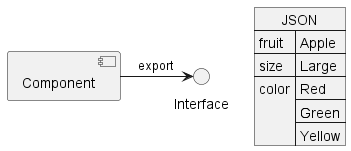

The diagram above was rendered by PlantUML. Its source (embedded in the PNG):
@startuml

' allowmixing

component Component
interface Interface

Component -> Interface: export

json JSON {
    "fruit": "Apple",
    "size": "Large",
    "color": ["Red", "Green", "Yellow"]
}

@enduml